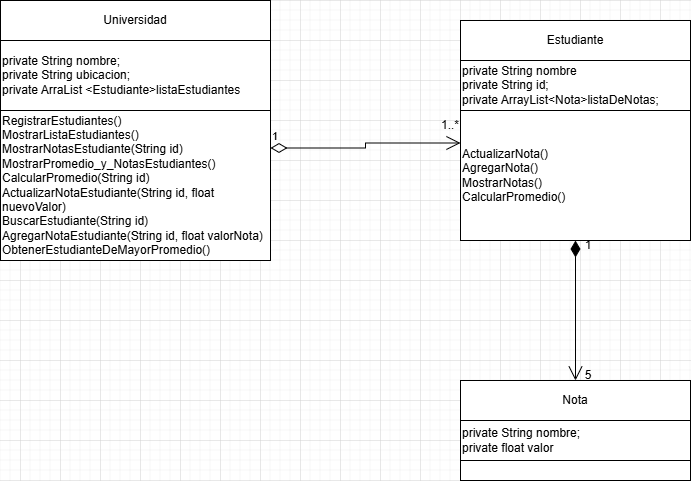

The diagram above was exported from draw.io. Its source (the exported page's mxGraphModel, read from the mxfile embedded in the PNG):
<mxGraphModel dx="1030" dy="611" grid="1" gridSize="10" guides="1" tooltips="1" connect="1" arrows="1" fold="1" page="1" pageScale="1" pageWidth="827" pageHeight="1169" math="0" shadow="0">
  <root>
    <mxCell id="WIyWlLk6GJQsqaUBKTNV-0" />
    <mxCell id="WIyWlLk6GJQsqaUBKTNV-1" parent="WIyWlLk6GJQsqaUBKTNV-0" />
    <mxCell id="DXzlhzRPTXIJSzswPLxf-0" value="Universidad" style="rounded=0;whiteSpace=wrap;html=1;" parent="WIyWlLk6GJQsqaUBKTNV-1" vertex="1">
      <mxGeometry x="300" y="80" width="270" height="40" as="geometry" />
    </mxCell>
    <mxCell id="DXzlhzRPTXIJSzswPLxf-1" value="private String nombre;&lt;div&gt;private String ubicacion;&lt;/div&gt;&lt;div&gt;private ArraList &amp;lt;Estudiante&amp;gt;listaEstudiantes&lt;/div&gt;" style="rounded=0;whiteSpace=wrap;html=1;align=left;" parent="WIyWlLk6GJQsqaUBKTNV-1" vertex="1">
      <mxGeometry x="300" y="120" width="270" height="70" as="geometry" />
    </mxCell>
    <mxCell id="DXzlhzRPTXIJSzswPLxf-2" value="RegistrarEstudiantes()&lt;div&gt;MostrarListaEstudiantes()&lt;/div&gt;&lt;div&gt;MostrarNotasEstudiante(String id)&lt;/div&gt;&lt;div&gt;MostrarPromedio_y_NotasEstudiantes()&lt;/div&gt;&lt;div&gt;CalcularPromedio(String id)&lt;/div&gt;&lt;div&gt;ActualizarNotaEstudiante(String id, float nuevoValor)&lt;/div&gt;&lt;div&gt;BuscarEstudiante(String id)&lt;/div&gt;&lt;div&gt;AgregarNotaEstudiante(String id, float valorNota)&lt;/div&gt;&lt;div&gt;ObtenerEstudianteDeMayorPromedio()&lt;/div&gt;" style="rounded=0;whiteSpace=wrap;html=1;align=left;" parent="WIyWlLk6GJQsqaUBKTNV-1" vertex="1">
      <mxGeometry x="300" y="190" width="270" height="150" as="geometry" />
    </mxCell>
    <mxCell id="DXzlhzRPTXIJSzswPLxf-3" value="Estudiante" style="rounded=0;whiteSpace=wrap;html=1;" parent="WIyWlLk6GJQsqaUBKTNV-1" vertex="1">
      <mxGeometry x="760" y="100" width="230" height="40" as="geometry" />
    </mxCell>
    <mxCell id="DXzlhzRPTXIJSzswPLxf-4" value="private String nombre&lt;div&gt;private String id;&lt;/div&gt;&lt;div&gt;private ArrayList&amp;lt;Nota&amp;gt;listaDeNotas;&lt;/div&gt;" style="rounded=0;whiteSpace=wrap;html=1;align=left;" parent="WIyWlLk6GJQsqaUBKTNV-1" vertex="1">
      <mxGeometry x="760" y="140" width="230" height="50" as="geometry" />
    </mxCell>
    <mxCell id="DXzlhzRPTXIJSzswPLxf-5" value="ActualizarNota()&lt;div&gt;AgregarNota()&lt;/div&gt;&lt;div&gt;MostrarNotas()&lt;/div&gt;&lt;div&gt;CalcularPromedio()&lt;/div&gt;" style="rounded=0;whiteSpace=wrap;html=1;align=left;" parent="WIyWlLk6GJQsqaUBKTNV-1" vertex="1">
      <mxGeometry x="760" y="190" width="230" height="130" as="geometry" />
    </mxCell>
    <mxCell id="DXzlhzRPTXIJSzswPLxf-7" value="1..*" style="text;html=1;align=center;verticalAlign=middle;whiteSpace=wrap;rounded=0;" parent="WIyWlLk6GJQsqaUBKTNV-1" vertex="1">
      <mxGeometry x="740" y="200" width="20" height="10" as="geometry" />
    </mxCell>
    <mxCell id="DXzlhzRPTXIJSzswPLxf-8" value="Nota" style="rounded=0;whiteSpace=wrap;html=1;" parent="WIyWlLk6GJQsqaUBKTNV-1" vertex="1">
      <mxGeometry x="760" y="460" width="230" height="40" as="geometry" />
    </mxCell>
    <mxCell id="DXzlhzRPTXIJSzswPLxf-9" value="private String nombre;&lt;div&gt;private float valor&lt;/div&gt;" style="rounded=0;whiteSpace=wrap;html=1;align=left;" parent="WIyWlLk6GJQsqaUBKTNV-1" vertex="1">
      <mxGeometry x="760" y="500" width="230" height="40" as="geometry" />
    </mxCell>
    <mxCell id="DXzlhzRPTXIJSzswPLxf-10" value="" style="rounded=0;whiteSpace=wrap;html=1;" parent="WIyWlLk6GJQsqaUBKTNV-1" vertex="1">
      <mxGeometry x="760" y="540" width="230" height="20" as="geometry" />
    </mxCell>
    <mxCell id="DXzlhzRPTXIJSzswPLxf-11" value="" style="endArrow=open;html=1;endSize=12;startArrow=diamondThin;startSize=14;startFill=1;edgeStyle=orthogonalEdgeStyle;align=left;verticalAlign=bottom;rounded=0;entryX=0.5;entryY=0;entryDx=0;entryDy=0;exitX=0.5;exitY=1;exitDx=0;exitDy=0;" parent="WIyWlLk6GJQsqaUBKTNV-1" source="DXzlhzRPTXIJSzswPLxf-5" target="DXzlhzRPTXIJSzswPLxf-8" edge="1">
      <mxGeometry x="-1" y="3" relative="1" as="geometry">
        <mxPoint x="820" y="350" as="sourcePoint" />
        <mxPoint x="980" y="350" as="targetPoint" />
      </mxGeometry>
    </mxCell>
    <mxCell id="DXzlhzRPTXIJSzswPLxf-12" value="1" style="text;html=1;align=center;verticalAlign=middle;whiteSpace=wrap;rounded=0;" parent="WIyWlLk6GJQsqaUBKTNV-1" vertex="1">
      <mxGeometry x="880" y="320" width="16" height="10" as="geometry" />
    </mxCell>
    <mxCell id="DXzlhzRPTXIJSzswPLxf-13" value="5" style="text;html=1;align=center;verticalAlign=middle;whiteSpace=wrap;rounded=0;" parent="WIyWlLk6GJQsqaUBKTNV-1" vertex="1">
      <mxGeometry x="883" y="450" width="10" height="10" as="geometry" />
    </mxCell>
    <mxCell id="tVpMyy6j9NFX1KqTmbQF-0" value="1" style="endArrow=open;html=1;endSize=12;startArrow=diamondThin;startSize=14;startFill=0;edgeStyle=orthogonalEdgeStyle;align=left;verticalAlign=bottom;rounded=0;entryX=0;entryY=0.25;entryDx=0;entryDy=0;exitX=1;exitY=0.25;exitDx=0;exitDy=0;" parent="WIyWlLk6GJQsqaUBKTNV-1" source="DXzlhzRPTXIJSzswPLxf-2" target="DXzlhzRPTXIJSzswPLxf-5" edge="1">
      <mxGeometry x="-1" y="3" relative="1" as="geometry">
        <mxPoint x="580" y="220" as="sourcePoint" />
        <mxPoint x="740" y="220" as="targetPoint" />
      </mxGeometry>
    </mxCell>
  </root>
</mxGraphModel>